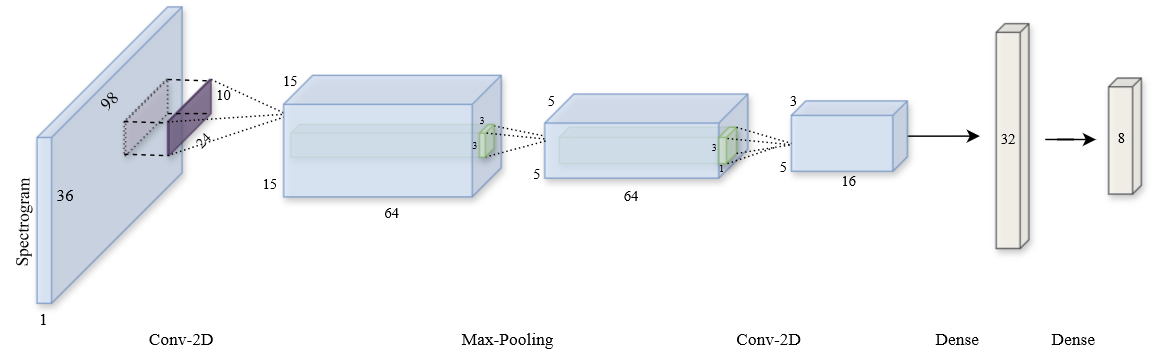

The diagram above was exported from draw.io. Its source (the exported page's mxGraphModel, read from the mxfile embedded in the PNG):
<mxGraphModel dx="1658" dy="538" grid="1" gridSize="10" guides="1" tooltips="1" connect="1" arrows="1" fold="1" page="1" pageScale="1" pageWidth="850" pageHeight="1100" math="0" shadow="0">
  <root>
    <mxCell id="0" />
    <mxCell id="1" parent="0" />
    <mxCell id="bEZxc9TnVDWhS3Ql7pLe-73" value="" style="shape=cube;whiteSpace=wrap;html=1;boundedLbl=1;backgroundOutline=1;darkOpacity=0.05;darkOpacity2=0.1;rotation=0;fillColor=#d5e8d4;strokeColor=#82b366;opacity=75;shadow=1;flipH=1;size=7;fillStyle=auto;flipV=0;" vertex="1" parent="1">
      <mxGeometry x="350" y="293" width="122.25" height="25" as="geometry" />
    </mxCell>
    <mxCell id="bEZxc9TnVDWhS3Ql7pLe-64" value="" style="shape=cube;whiteSpace=wrap;html=1;boundedLbl=1;backgroundOutline=1;darkOpacity=0.05;darkOpacity2=0.1;rotation=0;fillColor=#dae8fc;strokeColor=#6c8ebf;opacity=75;shadow=1;flipH=1;size=20;" vertex="1" parent="1">
      <mxGeometry x="340" y="270.08" width="140" height="57.97" as="geometry" />
    </mxCell>
    <mxCell id="bEZxc9TnVDWhS3Ql7pLe-65" value="5" style="text;html=1;align=center;verticalAlign=middle;whiteSpace=wrap;rounded=0;opacity=50;fillColor=none;fontFamily=Times New Roman;rotation=0;fontSize=10;" vertex="1" parent="1">
      <mxGeometry x="310" y="313.59" width="50" height="22.81" as="geometry" />
    </mxCell>
    <mxCell id="bEZxc9TnVDWhS3Ql7pLe-56" value="" style="endArrow=none;html=1;rounded=0;strokeWidth=1;endSize=27;startSize=6;dashed=1;dashPattern=1 2;" edge="1" parent="1">
      <mxGeometry width="50" height="50" relative="1" as="geometry">
        <mxPoint x="110" y="260" as="sourcePoint" />
        <mxPoint x="160" y="283" as="targetPoint" />
      </mxGeometry>
    </mxCell>
    <mxCell id="bEZxc9TnVDWhS3Ql7pLe-50" value="" style="shape=cube;whiteSpace=wrap;html=1;boundedLbl=1;backgroundOutline=1;darkOpacity=0.05;darkOpacity2=0.1;rotation=0;fillColor=#d5e8d4;strokeColor=#82b366;opacity=75;shadow=1;flipH=1;size=6;fillStyle=auto;" vertex="1" parent="1">
      <mxGeometry x="165" y="291.09" width="140" height="22.5" as="geometry" />
    </mxCell>
    <mxCell id="bEZxc9TnVDWhS3Ql7pLe-2" value="" style="shape=cube;whiteSpace=wrap;html=1;boundedLbl=1;backgroundOutline=1;darkOpacity=0.05;darkOpacity2=0.1;rotation=0;fillColor=#dae8fc;strokeColor=#6c8ebf;opacity=75;shadow=1;flipH=1;" vertex="1" parent="1">
      <mxGeometry x="160" y="257.19" width="150" height="83.75" as="geometry" />
    </mxCell>
    <mxCell id="bEZxc9TnVDWhS3Ql7pLe-72" value="" style="endArrow=none;html=1;rounded=1;exitX=1;exitY=0.66;exitDx=0;exitDy=0;exitPerimeter=0;targetPerimeterSpacing=10;curved=0;fillColor=#f5f5f5;gradientColor=#b3b3b3;strokeColor=#000000;dashed=1;dashPattern=1 2;" edge="1" parent="1">
      <mxGeometry width="50" height="50" relative="1" as="geometry">
        <mxPoint x="299" y="313.5" as="sourcePoint" />
        <mxPoint x="342" y="302" as="targetPoint" />
      </mxGeometry>
    </mxCell>
    <mxCell id="bEZxc9TnVDWhS3Ql7pLe-71" value="" style="endArrow=none;html=1;rounded=1;exitX=1;exitY=0.66;exitDx=0;exitDy=0;exitPerimeter=0;targetPerimeterSpacing=10;curved=0;fillColor=#f5f5f5;gradientColor=#b3b3b3;strokeColor=#000000;dashed=1;dashPattern=1 2;" edge="1" parent="1">
      <mxGeometry width="50" height="50" relative="1" as="geometry">
        <mxPoint x="305" y="292" as="sourcePoint" />
        <mxPoint x="340" y="299" as="targetPoint" />
      </mxGeometry>
    </mxCell>
    <mxCell id="bEZxc9TnVDWhS3Ql7pLe-35" value="" style="shape=cube;whiteSpace=wrap;html=1;boundedLbl=1;backgroundOutline=1;darkOpacity=0.05;darkOpacity2=0.1;rotation=0;opacity=75;shadow=1;size=90;flipH=1;fillColor=#dae8fc;strokeColor=#6c8ebf;" vertex="1" parent="1">
      <mxGeometry x="-10" y="210" width="100" height="204.37" as="geometry" />
    </mxCell>
    <mxCell id="bEZxc9TnVDWhS3Ql7pLe-27" value="98" style="text;html=1;align=center;verticalAlign=middle;whiteSpace=wrap;rounded=0;opacity=50;fillColor=none;fontFamily=Times New Roman;rotation=-45;" vertex="1" parent="1">
      <mxGeometry x="10" y="260" width="60" height="30" as="geometry" />
    </mxCell>
    <mxCell id="bEZxc9TnVDWhS3Ql7pLe-36" value="36" style="text;html=1;align=center;verticalAlign=middle;whiteSpace=wrap;rounded=0;opacity=50;fillColor=none;fontFamily=Times New Roman;rotation=0;" vertex="1" parent="1">
      <mxGeometry x="-20" y="325" width="60" height="30" as="geometry" />
    </mxCell>
    <mxCell id="bEZxc9TnVDWhS3Ql7pLe-37" value="" style="shape=cube;whiteSpace=wrap;html=1;boundedLbl=1;backgroundOutline=1;darkOpacity=0.05;darkOpacity2=0.1;rotation=0;fillColor=#76608a;strokeColor=#432D57;opacity=75;shadow=1;flipH=1;size=29;fontColor=#ffffff;" vertex="1" parent="1">
      <mxGeometry x="80" y="260" width="30" height="52.5" as="geometry" />
    </mxCell>
    <mxCell id="bEZxc9TnVDWhS3Ql7pLe-60" value="" style="endArrow=none;html=1;rounded=1;exitX=1;exitY=0.66;exitDx=0;exitDy=0;exitPerimeter=0;targetPerimeterSpacing=10;curved=0;fillColor=#f5f5f5;gradientColor=#b3b3b3;strokeColor=#000000;dashed=1;dashPattern=1 2;" edge="1" parent="1">
      <mxGeometry width="50" height="50" relative="1" as="geometry">
        <mxPoint x="80" y="289.28" as="sourcePoint" />
        <mxPoint x="160" y="284" as="targetPoint" />
      </mxGeometry>
    </mxCell>
    <mxCell id="bEZxc9TnVDWhS3Ql7pLe-39" value="" style="shape=cube;whiteSpace=wrap;html=1;boundedLbl=1;backgroundOutline=1;darkOpacity=0.05;darkOpacity2=0.1;rotation=0;fillColor=#d0cee2;strokeColor=default;opacity=75;shadow=1;flipH=1;size=29;dashed=1;dashPattern=1 2;" vertex="1" parent="1">
      <mxGeometry x="50" y="260" width="30" height="52.5" as="geometry" />
    </mxCell>
    <mxCell id="bEZxc9TnVDWhS3Ql7pLe-38" value="" style="endArrow=none;dashed=1;html=1;rounded=0;exitX=0;exitY=0;exitDx=30;exitDy=29;exitPerimeter=0;" edge="1" parent="1" source="bEZxc9TnVDWhS3Ql7pLe-39">
      <mxGeometry width="50" height="50" relative="1" as="geometry">
        <mxPoint x="60" y="290" as="sourcePoint" />
        <mxPoint x="80" y="290" as="targetPoint" />
      </mxGeometry>
    </mxCell>
    <mxCell id="bEZxc9TnVDWhS3Ql7pLe-40" value="" style="endArrow=none;dashed=1;html=1;rounded=0;exitX=0;exitY=0;exitDx=30;exitDy=29;exitPerimeter=0;" edge="1" parent="1">
      <mxGeometry width="50" height="50" relative="1" as="geometry">
        <mxPoint x="50" y="311.5" as="sourcePoint" />
        <mxPoint x="80" y="312.5" as="targetPoint" />
      </mxGeometry>
    </mxCell>
    <mxCell id="bEZxc9TnVDWhS3Ql7pLe-41" value="" style="endArrow=none;dashed=1;html=1;rounded=0;exitX=0;exitY=0;exitDx=30;exitDy=29;exitPerimeter=0;" edge="1" parent="1">
      <mxGeometry width="50" height="50" relative="1" as="geometry">
        <mxPoint x="80" y="260" as="sourcePoint" />
        <mxPoint x="110" y="261" as="targetPoint" />
      </mxGeometry>
    </mxCell>
    <mxCell id="bEZxc9TnVDWhS3Ql7pLe-42" value="" style="endArrow=none;dashed=1;html=1;rounded=0;exitX=0;exitY=0;exitDx=0;exitDy=23.5;exitPerimeter=0;entryX=0;entryY=0;entryDx=0;entryDy=23.5;entryPerimeter=0;" edge="1" parent="1" source="bEZxc9TnVDWhS3Ql7pLe-39" target="bEZxc9TnVDWhS3Ql7pLe-37">
      <mxGeometry width="50" height="50" relative="1" as="geometry">
        <mxPoint x="80" y="285.75" as="sourcePoint" />
        <mxPoint x="110" y="286.75" as="targetPoint" />
      </mxGeometry>
    </mxCell>
    <mxCell id="bEZxc9TnVDWhS3Ql7pLe-43" value="24" style="text;html=1;align=center;verticalAlign=middle;whiteSpace=wrap;rounded=0;opacity=50;fillColor=none;fontFamily=Times New Roman;rotation=-45;fontSize=10;" vertex="1" parent="1">
      <mxGeometry x="80" y="290.78" width="50" height="22.81" as="geometry" />
    </mxCell>
    <mxCell id="bEZxc9TnVDWhS3Ql7pLe-44" value="10" style="text;html=1;align=center;verticalAlign=middle;whiteSpace=wrap;rounded=0;opacity=50;fillColor=none;fontFamily=Times New Roman;rotation=0;fontSize=10;" vertex="1" parent="1">
      <mxGeometry x="94" y="260" width="50" height="22.81" as="geometry" />
    </mxCell>
    <mxCell id="bEZxc9TnVDWhS3Ql7pLe-46" value="Spectrogram" style="text;html=1;align=center;verticalAlign=middle;whiteSpace=wrap;rounded=0;opacity=50;fillColor=none;fontFamily=Times New Roman;rotation=-89;" vertex="1" parent="1">
      <mxGeometry x="-50" y="343.75" width="60" height="30" as="geometry" />
    </mxCell>
    <mxCell id="bEZxc9TnVDWhS3Ql7pLe-47" value="1" style="text;html=1;align=center;verticalAlign=middle;whiteSpace=wrap;rounded=0;opacity=50;fillColor=none;fontFamily=Times New Roman;rotation=0;" vertex="1" parent="1">
      <mxGeometry x="-35" y="410" width="60" height="30" as="geometry" />
    </mxCell>
    <mxCell id="bEZxc9TnVDWhS3Ql7pLe-48" value="Max-Pooling" style="text;html=1;align=center;verticalAlign=middle;whiteSpace=wrap;rounded=0;opacity=50;fillColor=none;fontFamily=Times New Roman;rotation=0;" vertex="1" parent="1">
      <mxGeometry x="280" y="424.38" width="70" height="30" as="geometry" />
    </mxCell>
    <mxCell id="bEZxc9TnVDWhS3Ql7pLe-51" value="" style="shape=cube;whiteSpace=wrap;html=1;boundedLbl=1;backgroundOutline=1;darkOpacity=0.05;darkOpacity2=0.1;rotation=-90;opacity=75;shadow=1;flipH=1;size=6;fillStyle=auto;flipV=1;fillColor=#f9f7ed;strokeColor=#36393d;" vertex="1" parent="1">
      <mxGeometry x="700" y="287.81" width="80" height="22.5" as="geometry" />
    </mxCell>
    <mxCell id="bEZxc9TnVDWhS3Ql7pLe-52" value="15" style="text;html=1;align=center;verticalAlign=middle;whiteSpace=wrap;rounded=0;opacity=50;fillColor=none;fontFamily=Times New Roman;rotation=0;fontSize=10;" vertex="1" parent="1">
      <mxGeometry x="126" y="320.94" width="50" height="22.81" as="geometry" />
    </mxCell>
    <mxCell id="bEZxc9TnVDWhS3Ql7pLe-53" value="15" style="text;html=1;align=center;verticalAlign=middle;whiteSpace=wrap;rounded=0;opacity=50;fillColor=none;fontFamily=Times New Roman;rotation=0;fontSize=10;" vertex="1" parent="1">
      <mxGeometry x="140" y="250" width="50" height="22.81" as="geometry" />
    </mxCell>
    <mxCell id="bEZxc9TnVDWhS3Ql7pLe-55" value="64" style="text;html=1;align=center;verticalAlign=middle;whiteSpace=wrap;rounded=0;opacity=50;fillColor=none;fontFamily=Times New Roman;rotation=0;fontSize=10;" vertex="1" parent="1">
      <mxGeometry x="375" y="328.59" width="50" height="22.81" as="geometry" />
    </mxCell>
    <mxCell id="bEZxc9TnVDWhS3Ql7pLe-57" value="" style="endArrow=none;html=1;rounded=1;exitX=1;exitY=0.66;exitDx=0;exitDy=0;exitPerimeter=0;targetPerimeterSpacing=10;curved=0;fillColor=#f5f5f5;gradientColor=#b3b3b3;strokeColor=#000000;dashed=1;dashPattern=1 2;" edge="1" parent="1">
      <mxGeometry width="50" height="50" relative="1" as="geometry">
        <mxPoint x="80" y="312.5" as="sourcePoint" />
        <mxPoint x="160" y="286" as="targetPoint" />
      </mxGeometry>
    </mxCell>
    <mxCell id="bEZxc9TnVDWhS3Ql7pLe-63" value="" style="shape=cube;whiteSpace=wrap;html=1;boundedLbl=1;backgroundOutline=1;darkOpacity=0.05;darkOpacity2=0.1;rotation=0;fillColor=#d5e8d4;strokeColor=#82b366;opacity=75;shadow=1;flipH=1;size=6;fillStyle=auto;" vertex="1" parent="1">
      <mxGeometry x="295" y="291.09" width="10" height="22.5" as="geometry" />
    </mxCell>
    <mxCell id="bEZxc9TnVDWhS3Ql7pLe-70" value="" style="endArrow=none;html=1;rounded=1;exitX=1;exitY=0.66;exitDx=0;exitDy=0;exitPerimeter=0;targetPerimeterSpacing=10;curved=0;fillColor=#f5f5f5;gradientColor=#b3b3b3;strokeColor=#000000;dashed=1;dashPattern=1 2;" edge="1" parent="1">
      <mxGeometry width="50" height="50" relative="1" as="geometry">
        <mxPoint x="300" y="297" as="sourcePoint" />
        <mxPoint x="340" y="301" as="targetPoint" />
      </mxGeometry>
    </mxCell>
    <mxCell id="bEZxc9TnVDWhS3Ql7pLe-66" value="5" style="text;html=1;align=center;verticalAlign=middle;whiteSpace=wrap;rounded=0;opacity=50;fillColor=none;fontFamily=Times New Roman;rotation=0;fontSize=10;" vertex="1" parent="1">
      <mxGeometry x="320" y="263.59000000000003" width="50" height="22.81" as="geometry" />
    </mxCell>
    <mxCell id="bEZxc9TnVDWhS3Ql7pLe-68" value="64" style="text;html=1;align=center;verticalAlign=middle;whiteSpace=wrap;rounded=0;opacity=50;fillColor=none;fontFamily=Times New Roman;rotation=0;fontSize=10;" vertex="1" parent="1">
      <mxGeometry x="210" y="340.94" width="50" height="22.81" as="geometry" />
    </mxCell>
    <mxCell id="bEZxc9TnVDWhS3Ql7pLe-74" value="" style="shape=cube;whiteSpace=wrap;html=1;boundedLbl=1;backgroundOutline=1;darkOpacity=0.05;darkOpacity2=0.1;rotation=0;fillColor=#d5e8d4;strokeColor=#82b366;opacity=75;shadow=1;flipH=1;size=7;fillStyle=auto;flipV=0;" vertex="1" parent="1">
      <mxGeometry x="460" y="293" width="12.25" height="25" as="geometry" />
    </mxCell>
    <mxCell id="bEZxc9TnVDWhS3Ql7pLe-75" value="3" style="text;html=1;align=center;verticalAlign=middle;whiteSpace=wrap;rounded=0;opacity=50;fillColor=none;fontFamily=Times New Roman;rotation=0;fontSize=7;" vertex="1" parent="1">
      <mxGeometry x="295" y="282.81" width="5" height="13" as="geometry" />
    </mxCell>
    <mxCell id="bEZxc9TnVDWhS3Ql7pLe-76" value="3" style="text;html=1;align=center;verticalAlign=middle;whiteSpace=wrap;rounded=0;opacity=50;fillColor=none;fontFamily=Times New Roman;rotation=0;fontSize=7;" vertex="1" parent="1">
      <mxGeometry x="290" y="299" width="5" height="13" as="geometry" />
    </mxCell>
    <mxCell id="bEZxc9TnVDWhS3Ql7pLe-77" value="1" style="text;html=1;align=center;verticalAlign=middle;whiteSpace=wrap;rounded=0;opacity=50;fillColor=none;fontFamily=Times New Roman;rotation=0;fontSize=7;" vertex="1" parent="1">
      <mxGeometry x="460" y="315.59" width="5" height="13" as="geometry" />
    </mxCell>
    <mxCell id="bEZxc9TnVDWhS3Ql7pLe-78" value="3" style="text;html=1;align=center;verticalAlign=middle;whiteSpace=wrap;rounded=0;opacity=50;fillColor=none;fontFamily=Times New Roman;rotation=0;fontSize=7;" vertex="1" parent="1">
      <mxGeometry x="455" y="300.59000000000003" width="5" height="13" as="geometry" />
    </mxCell>
    <mxCell id="bEZxc9TnVDWhS3Ql7pLe-79" value="Conv-2D" style="text;html=1;align=center;verticalAlign=middle;whiteSpace=wrap;rounded=0;opacity=50;fillColor=none;fontFamily=Times New Roman;rotation=0;" vertex="1" parent="1">
      <mxGeometry x="60" y="424.38" width="60" height="30" as="geometry" />
    </mxCell>
    <mxCell id="bEZxc9TnVDWhS3Ql7pLe-94" style="edgeStyle=orthogonalEdgeStyle;rounded=0;orthogonalLoop=1;jettySize=auto;html=1;" edge="1" parent="1" source="bEZxc9TnVDWhS3Ql7pLe-80">
      <mxGeometry relative="1" as="geometry">
        <mxPoint x="640" y="299.06000000000006" as="targetPoint" />
      </mxGeometry>
    </mxCell>
    <mxCell id="bEZxc9TnVDWhS3Ql7pLe-80" value="" style="shape=cube;whiteSpace=wrap;html=1;boundedLbl=1;backgroundOutline=1;darkOpacity=0.05;darkOpacity2=0.1;rotation=0;fillColor=#dae8fc;strokeColor=#6c8ebf;opacity=75;shadow=1;flipH=1;size=10;" vertex="1" parent="1">
      <mxGeometry x="510" y="274.81" width="80" height="48.5" as="geometry" />
    </mxCell>
    <mxCell id="bEZxc9TnVDWhS3Ql7pLe-81" value="5" style="text;html=1;align=center;verticalAlign=middle;whiteSpace=wrap;rounded=0;opacity=50;fillColor=none;fontFamily=Times New Roman;rotation=0;fontSize=10;" vertex="1" parent="1">
      <mxGeometry x="480" y="308.68000000000006" width="50" height="22.81" as="geometry" />
    </mxCell>
    <mxCell id="bEZxc9TnVDWhS3Ql7pLe-82" value="3" style="text;html=1;align=center;verticalAlign=middle;whiteSpace=wrap;rounded=0;opacity=50;fillColor=none;fontFamily=Times New Roman;rotation=0;fontSize=10;" vertex="1" parent="1">
      <mxGeometry x="487" y="263.59000000000003" width="50" height="22.81" as="geometry" />
    </mxCell>
    <mxCell id="bEZxc9TnVDWhS3Ql7pLe-83" value="" style="endArrow=none;html=1;rounded=1;exitX=1;exitY=0.66;exitDx=0;exitDy=0;exitPerimeter=0;targetPerimeterSpacing=10;curved=0;fillColor=#f5f5f5;gradientColor=#b3b3b3;strokeColor=#000000;dashed=1;dashPattern=1 2;" edge="1" parent="1">
      <mxGeometry width="50" height="50" relative="1" as="geometry">
        <mxPoint x="466" y="300.68" as="sourcePoint" />
        <mxPoint x="510" y="305" as="targetPoint" />
      </mxGeometry>
    </mxCell>
    <mxCell id="bEZxc9TnVDWhS3Ql7pLe-84" value="" style="endArrow=none;html=1;rounded=1;exitX=1;exitY=0.66;exitDx=0;exitDy=0;exitPerimeter=0;targetPerimeterSpacing=10;curved=0;fillColor=#f5f5f5;gradientColor=#b3b3b3;strokeColor=#000000;dashed=1;dashPattern=1 2;entryX=0.391;entryY=-0.094;entryDx=0;entryDy=0;entryPerimeter=0;" edge="1" parent="1" target="bEZxc9TnVDWhS3Ql7pLe-81">
      <mxGeometry width="50" height="50" relative="1" as="geometry">
        <mxPoint x="466" y="318" as="sourcePoint" />
        <mxPoint x="510" y="321.32" as="targetPoint" />
      </mxGeometry>
    </mxCell>
    <mxCell id="bEZxc9TnVDWhS3Ql7pLe-85" value="" style="endArrow=none;html=1;rounded=1;exitX=1;exitY=0.66;exitDx=0;exitDy=0;exitPerimeter=0;targetPerimeterSpacing=10;curved=0;fillColor=#f5f5f5;gradientColor=#b3b3b3;strokeColor=#000000;dashed=1;dashPattern=1 2;entryX=0;entryY=0;entryDx=80;entryDy=29.25;entryPerimeter=0;" edge="1" parent="1" target="bEZxc9TnVDWhS3Ql7pLe-80">
      <mxGeometry width="50" height="50" relative="1" as="geometry">
        <mxPoint x="472.25" y="293" as="sourcePoint" />
        <mxPoint x="516.25" y="282.81" as="targetPoint" />
      </mxGeometry>
    </mxCell>
    <mxCell id="bEZxc9TnVDWhS3Ql7pLe-86" value="" style="endArrow=none;html=1;rounded=1;exitX=1;exitY=0.66;exitDx=0;exitDy=0;exitPerimeter=0;targetPerimeterSpacing=10;curved=0;fillColor=#f5f5f5;gradientColor=#b3b3b3;strokeColor=#000000;dashed=1;dashPattern=1 2;" edge="1" parent="1">
      <mxGeometry width="50" height="50" relative="1" as="geometry">
        <mxPoint x="472.25" y="311" as="sourcePoint" />
        <mxPoint x="510" y="305" as="targetPoint" />
      </mxGeometry>
    </mxCell>
    <mxCell id="bEZxc9TnVDWhS3Ql7pLe-88" value="Conv-2D" style="text;html=1;align=center;verticalAlign=middle;whiteSpace=wrap;rounded=0;opacity=50;fillColor=none;fontFamily=Times New Roman;rotation=0;" vertex="1" parent="1">
      <mxGeometry x="460" y="424.38" width="70" height="30" as="geometry" />
    </mxCell>
    <mxCell id="bEZxc9TnVDWhS3Ql7pLe-89" value="16" style="text;html=1;align=center;verticalAlign=middle;whiteSpace=wrap;rounded=0;opacity=50;fillColor=none;fontFamily=Times New Roman;rotation=0;fontSize=10;" vertex="1" parent="1">
      <mxGeometry x="525" y="318.13000000000005" width="50" height="22.81" as="geometry" />
    </mxCell>
    <mxCell id="bEZxc9TnVDWhS3Ql7pLe-91" value="" style="shape=cube;whiteSpace=wrap;html=1;boundedLbl=1;backgroundOutline=1;darkOpacity=0.05;darkOpacity2=0.1;rotation=-90;opacity=75;shadow=1;flipH=1;size=6;fillStyle=auto;flipV=1;fillColor=#f9f7ed;strokeColor=#36393d;" vertex="1" parent="1">
      <mxGeometry x="585" y="287.81" width="155" height="22.5" as="geometry" />
    </mxCell>
    <mxCell id="bEZxc9TnVDWhS3Ql7pLe-92" value="32" style="text;html=1;align=center;verticalAlign=middle;whiteSpace=wrap;rounded=0;opacity=50;fillColor=none;fontFamily=Times New Roman;rotation=0;fontSize=10;" vertex="1" parent="1">
      <mxGeometry x="635" y="290.00000000000006" width="50" height="22.81" as="geometry" />
    </mxCell>
    <mxCell id="bEZxc9TnVDWhS3Ql7pLe-93" value="8" style="text;html=1;align=center;verticalAlign=middle;whiteSpace=wrap;rounded=0;opacity=50;fillColor=none;fontFamily=Times New Roman;rotation=0;fontSize=10;" vertex="1" parent="1">
      <mxGeometry x="713" y="289" width="50" height="22.81" as="geometry" />
    </mxCell>
    <mxCell id="bEZxc9TnVDWhS3Ql7pLe-96" value="Dense" style="text;html=1;align=center;verticalAlign=middle;whiteSpace=wrap;rounded=0;opacity=50;fillColor=none;fontFamily=Times New Roman;rotation=0;" vertex="1" parent="1">
      <mxGeometry x="590" y="424.38" width="70" height="30" as="geometry" />
    </mxCell>
    <mxCell id="bEZxc9TnVDWhS3Ql7pLe-97" value="Dense" style="text;html=1;align=center;verticalAlign=middle;whiteSpace=wrap;rounded=0;opacity=50;fillColor=none;fontFamily=Times New Roman;rotation=0;" vertex="1" parent="1">
      <mxGeometry x="670" y="424.38" width="70" height="30" as="geometry" />
    </mxCell>
    <mxCell id="bEZxc9TnVDWhS3Ql7pLe-100" style="edgeStyle=orthogonalEdgeStyle;rounded=0;orthogonalLoop=1;jettySize=auto;html=1;entryX=0.14;entryY=0.544;entryDx=0;entryDy=0;entryPerimeter=0;" edge="1" parent="1" source="bEZxc9TnVDWhS3Ql7pLe-92" target="bEZxc9TnVDWhS3Ql7pLe-93">
      <mxGeometry relative="1" as="geometry" />
    </mxCell>
  </root>
</mxGraphModel>